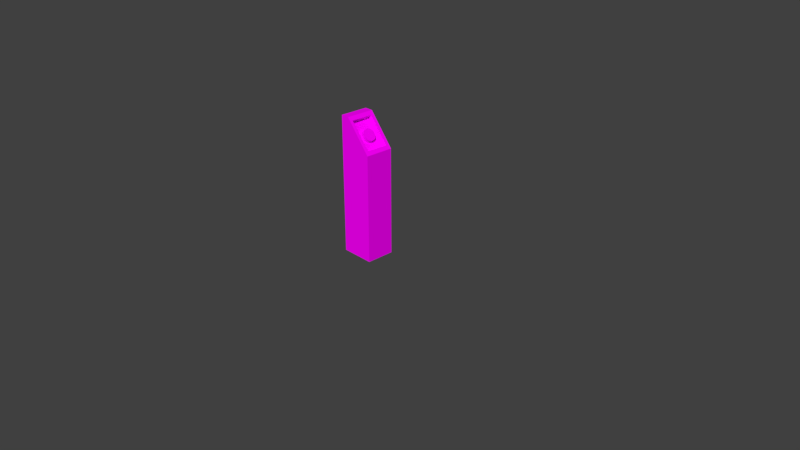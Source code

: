 # Source: cargobuttonstand.blend  (saved by Blender 2.78.0; exported with 4.5.12 LTS)
import bpy
from mathutils import Matrix  # noqa: F401  (used for matrix-valued properties, if any)

bpy.ops.wm.read_factory_settings(use_empty=True)
scene = bpy.context.scene
scene.name = 'Scene'

# ---- collections
col_collection_1 = bpy.data.collections.new('Collection 1'); scene.collection.children.link(col_collection_1)

# ---- images (referenced by path relative to the original .blend; pixels are not part of the script)
import os
ASSET_DIR = os.environ.get("B2B_ASSET_DIR", "")  # directory of the original .blend (textures are referenced by path, not embedded)
HERE = os.path.dirname(os.path.abspath(__file__))  # packed textures are extracted next to this script under _unpacked/

def load_image(name, relpath, width, height, colorspace="sRGB"):
    """Load a texture the original file referenced (path relative to the .blend, or extracted next to this script)."""
    p = next((c for c in (os.path.join(HERE, relpath), os.path.join(ASSET_DIR, relpath)) if relpath and os.path.exists(c)), "")
    if p:
        img = bpy.data.images.load(p, check_existing=True)
        img.name = name
    else:  # same state as the original file: an image datablock whose file is absent (Cycles renders it pink)
        img = bpy.data.images.new(name, width, height)
        img.source = "FILE"
        img.filepath = "//" + (relpath or name)
    img.colorspace_settings.name = colorspace
    return img
img_pk02_wall08b_c_png = load_image('pk02_wall08b_C.png', 'pk02_wall08b_C.png', 1024, 1024, 'sRGB')
img_pk02_wall06b_c_png = load_image('pk02_wall06b_C.png', 'pk02_wall06b_C.png', 1024, 1024, 'sRGB')

# ---- materials (node trees are filled in below, after node groups)
mat_material = bpy.data.materials.new('Material')
mat_material.alpha_threshold = 0.0
mat_material.roughness = 0.5
mat_material.line_color = (0.0, 0.0, 0.0, 1.0)
mat_standbuttonedge = bpy.data.materials.new('StandButtonEdge')
mat_standbuttonedge.alpha_threshold = 0.0
mat_standbuttonedge.roughness = 0.5
mat_standpanel = bpy.data.materials.new('Standpanel')
mat_standpanel.alpha_threshold = 0.0
mat_standpanel.roughness = 0.5

# ---- material node trees
mat_standbuttonedge.use_nodes = True; mat_standbuttonedge.node_tree.nodes.clear()
_N = mat_standbuttonedge.node_tree.nodes; _L = mat_standbuttonedge.node_tree.links
n0 = _N.new('ShaderNodeOutputMaterial'); n0.name = 'Material Output'; n0.location = (300, 300)
n1 = _N.new('ShaderNodeBsdfDiffuse'); n1.name = 'Diffuse BSDF'; n1.location = (10, 300)
n2 = _N.new('ShaderNodeTexImage'); n2.name = 'Image Texture'; n2.location = (-180, 300)
n2.width = 140
n2.image = img_pk02_wall08b_c_png
_L.new(n1.outputs[0], n0.inputs[0])
_L.new(n2.outputs[0], n1.inputs[0])
n0.is_active_output = True
mat_standpanel.use_nodes = True; mat_standpanel.node_tree.nodes.clear()
_N = mat_standpanel.node_tree.nodes; _L = mat_standpanel.node_tree.links
n0 = _N.new('ShaderNodeOutputMaterial'); n0.name = 'Material Output'; n0.location = (300, 300)
n1 = _N.new('ShaderNodeBsdfDiffuse'); n1.name = 'Diffuse BSDF'; n1.location = (10, 300)
n2 = _N.new('ShaderNodeTexImage'); n2.name = 'Image Texture'; n2.location = (-180, 300)
n2.width = 140
n2.image = img_pk02_wall06b_c_png
_L.new(n1.outputs[0], n0.inputs[0])
_L.new(n2.outputs[0], n1.inputs[0])
n0.is_active_output = True

# ---- world
world_world = bpy.data.worlds.new('World'); scene.world = world_world
world_world.color = (0.05088, 0.05088, 0.05088)
world_world.use_sun_shadow = False
world_world.sun_shadow_jitter_overblur = 0.0
world_world.cycles.sampling_method = 'MANUAL'

# ---- cameras
cam_camera = bpy.data.cameras.new('Camera')
cam_camera.clip_end = 100.0
cam_camera.lens = 35.0
cam_camera.sensor_width = 32.0
cam_camera.sensor_height = 18.0
cam_camera.ortho_scale = 7.314
cam_camera.dof.focus_distance = 0.0

# ---- meshes
me_circle = bpy.data.meshes.new('Circle')
me_circle.from_pydata([(-0.02317, 0.7586, 0.4642), (-0.3202, 0.6996, 0.4642), (-0.5719, 0.5313, 0.4642), (-0.7402, 0.2796, 0.4642), (-0.7993, -0.01744, 0.4642), (-0.7402, -0.3144, 0.4642), (-0.5719, -0.5662, 0.4642), (-0.3202, -0.7344, 0.4642), (-0.02317, -0.7935, 0.4642), (0.2738, -0.7344, 0.4642), (0.5256, -0.5662, 0.4642), (0.6938, -0.3144, 0.4642), (0.7529, -0.01744, 0.4642), (0.6938, 0.2796, 0.4642), (0.5256, 0.5313, 0.4642), (0.2738, 0.6996, 0.4642), (-0.3202, 0.6996, 2.67e-05), (-0.02317, 0.7586, 2.67e-05), (-0.5719, 0.5313, 2.67e-05), (-0.7402, 0.2796, 2.67e-05), (-0.7993, -0.01744, 2.67e-05), (-0.7402, -0.3144, 2.67e-05), (-0.5719, -0.5662, 2.67e-05), (-0.3202, -0.7344, 2.67e-05), (-0.02317, -0.7935, 2.67e-05), (0.2738, -0.7344, 2.67e-05), (0.5256, -0.5662, 2.67e-05), (0.6938, -0.3144, 2.67e-05), (0.7529, -0.01744, 2.67e-05), (0.6938, 0.2796, 2.67e-05), (0.5256, 0.5313, 2.67e-05), (0.2738, 0.6996, 2.67e-05), (-12.56, -1.749, 8.369), (-12.56, 1.789, 8.369), (-9.842, 1.789, 11.61), (-9.842, -1.749, 11.61), (-2.366, -1.749, -0.186), (-2.366, 1.789, -0.186), (3.255, 1.789, 0.6178), (3.255, -1.749, 0.6178), (-10.52, -1.749, 10.8), (-10.52, 1.789, 10.8), (2.574, -1.749, -0.1944), (2.574, 1.789, -0.1944), (-1.819, -1.358, -0.1869), (-1.819, 1.397, -0.1869), (2.028, -1.358, -0.1935), (2.028, 1.397, -0.1935), (-1.818, -1.358, 0.4961), (-1.818, 1.397, 0.4961), (2.029, -1.358, 0.4896), (2.029, 1.397, 0.4896)], [], [(1, 0, 15, 14, 13, 12, 11, 10, 9, 8, 7, 6, 5, 4, 3, 2), (16, 17, 31, 30, 29, 28, 27, 26, 25, 24, 23, 22, 21, 20, 19, 18), (13, 29, 30, 14), (6, 22, 23, 7), (14, 30, 31, 15), (7, 23, 24, 8), (0, 17, 16, 1), (15, 31, 17, 0), (8, 24, 25, 9), (1, 16, 18, 2), (9, 25, 26, 10), (2, 18, 19, 3), (10, 26, 27, 11), (3, 19, 20, 4), (11, 27, 28, 12), (4, 20, 21, 5), (12, 28, 29, 13), (5, 21, 22, 6), (40, 41, 34, 35), (42, 43, 38, 39), (32, 33, 37, 36), (34, 35, 39, 38), (33, 41, 34, 38, 43, 37), (36, 44, 46, 42), (32, 33, 41, 40), (46, 50, 51, 47), (37, 45, 44, 36), (43, 47, 45, 37), (42, 46, 47, 43), (48, 49, 51, 50), (44, 48, 50, 46), (47, 51, 49, 45), (45, 49, 48, 44), (36, 42, 39, 35, 40, 32)])
me_circle.polygons.foreach_set('material_index', [0, 1, 1, 1, 1, 1, 1, 1, 1, 1, 1, 1, 1, 1, 1, 1, 1, 1, 0, 2, 2, 2, 2, 2, 0, 2, 2, 2, 2, 2, 2, 2, 2, 2])
_uv = me_circle.uv_layers.new(name='UVMap')
_uv.uv.foreach_set('vector', [0.0, 0.0, 0.0, 0.0, 0.0, 0.0, 0.0, 0.0, 0.0, 0.0, 0.0, 0.0, 0.0, 0.0, 0.0, 0.0, 0.0, 0.0, 0.0, 0.0, 0.0, 0.0, 0.0, 0.0, 0.0, 0.0, 0.0, 0.0, 0.0, 0.0, 0.0, 0.0, 0.5, 0.5994, 0.4619, 0.7832, 0.3916, 0.9238, 0.2998, 0.9999, 0.2003, 0.9999, 0.1084, 0.9238, 0.03813, 0.7832, 7.07e-05, 0.5994, 7.076e-05, 0.4006, 0.03813, 0.2168, 0.1084, 0.07618, 0.2003, 7.086e-05, 0.2998, 7.07e-05, 0.3916, 0.07618, 0.4619, 0.2168, 0.5, 0.4006, 0.75, 0.4514, 1.0, 0.4514, 1.0, 0.6682, 0.75, 0.6682, 0.25, 0.6682, 0.5, 0.6682, 0.5, 0.8341, 0.25, 0.8341, 0.25, 1.0, 3.21e-08, 1.0, 3.21e-08, 0.8341, 0.25, 0.8341, 0.5, 0.0, 0.75, 0.0, 0.75, 0.2168, 0.5, 0.2168, 0.25, 0.6173, 3.21e-08, 0.6173, 0.0, 0.3827, 0.25, 0.3827, 0.25, 0.8341, 3.21e-08, 0.8341, 3.21e-08, 0.6173, 0.25, 0.6173, 0.5, 0.2168, 0.75, 0.2168, 0.75, 0.4514, 0.5, 0.4514, 0.25, 0.3827, 0.0, 0.3827, 3.21e-08, 0.1659, 0.25, 0.1659, 0.5, 0.4514, 0.75, 0.4514, 0.75, 0.6682, 0.5, 0.6682, 0.25, 0.1659, 3.21e-08, 0.1659, 3.21e-08, 0.0, 0.25, 4.618e-08, 0.5, 0.6682, 0.75, 0.6682, 0.75, 0.8341, 0.5, 0.8341, 0.25, 6.928e-08, 0.5, 0.0, 0.5, 0.2168, 0.25, 0.2168, 0.75, 9.237e-08, 1.0, 0.0, 1.0, 0.2168, 0.75, 0.2168, 0.25, 0.2168, 0.5, 0.2168, 0.5, 0.4514, 0.25, 0.4514, 0.75, 0.2168, 1.0, 0.2168, 1.0, 0.4514, 0.75, 0.4514, 0.25, 0.4514, 0.5, 0.4514, 0.5, 0.6682, 0.25, 0.6682, 0.0, 0.0, 1.0, 0.0, 1.0, 1.0, 0.0, 1.0, 5.474e-05, 5.474e-05, 0.9999, 5.501e-05, 0.9999, 0.2997, 5.474e-05, 0.2997, 5.177e-05, 0.2658, 5.155e-05, 5.173e-05, 0.9999, 5.155e-05, 0.9999, 0.2658, 4.548e-05, 0.2069, 4.548e-05, 4.555e-05, 1.0, 4.548e-05, 1.0, 0.2069, 4.973e-05, 0.2474, 4.984e-05, 0.06206, 4.984e-05, 4.973e-05, 1.0, 4.974e-05, 1.0, 0.06206, 0.7783, 0.2474, 2.814e-05, 0.07924, 0.1106, 4.308e-05, 0.8894, 2.814e-05, 1.0, 0.07923, 0.0, 0.0, 1.0, 0.0, 1.0, 1.0, 0.0, 1.0, 4.979e-05, 0.2479, 4.983e-05, 4.979e-05, 1.0, 5.005e-05, 1.0, 0.2479, 1.0, 3.929e-05, 0.8894, 0.1544, 0.1106, 0.1544, 3.929e-05, 3.934e-05, 1.0, 2.814e-05, 0.8894, 0.07923, 0.1106, 0.07924, 2.814e-05, 4.7e-05, 3.929e-05, 0.1544, 0.1106, 3.936e-05, 0.8894, 3.929e-05, 1.0, 0.1544, 0.0, 0.0, 7.927e-08, 1.0, 1.0, 1.0, 1.0, 1.403e-07, 4.213e-05, 0.1776, 4.22e-05, 4.213e-05, 1.0, 4.229e-05, 1.0, 0.1776, 1.0, 5.812e-05, 1.0, 0.1776, 4.214e-05, 0.1776, 4.477e-05, 4.214e-05, 1.0, 0.2479, 1.0, 4.979e-05, 4.987e-05, 4.985e-05, 4.979e-05, 0.2479, 0.7783, 4.99e-05, 1.0, 0.1854, 1.0, 0.2474, 4.984e-05, 0.2474, 4.973e-05, 0.1854, 4.973e-05, 4.973e-05])
me_circle.materials.append(mat_material)
me_circle.materials.append(mat_standbuttonedge)
me_circle.materials.append(mat_standpanel)
me_circle.use_remesh_preserve_volume = False
me_circle.use_remesh_preserve_attributes = False
me_circle.use_mirror_vertex_groups = False
me_circle.update()

# ---- objects
ob_circle = bpy.data.objects.new('Circle', me_circle)
ob_camera = bpy.data.objects.new('Camera', cam_camera)

# ---- transforms, parenting, visibility, modifiers, constraints
ob_circle.location = (0.03931, 0.00212, 1.64)
ob_circle.rotation_euler = (0.0, 0.8727, 0.0)
ob_circle.scale = (-0.1068, -0.1068, -0.1068)
ob_circle.lineart.crease_threshold = 0.0
ob_camera.location = (7.481, -6.508, 5.344)
ob_camera.rotation_euler = (1.109, 0.0, 0.8149)
ob_camera.lock_rotations_4d = False
ob_camera.empty_display_type = 'ARROWS'
ob_camera.color = (0.0, 0.0, 0.0, 0.0)
ob_camera.display_type = 'WIRE'
ob_camera.lineart.crease_threshold = 0.0

# ---- collection membership
col_collection_1.objects.link(ob_circle)
col_collection_1.objects.link(ob_camera)

# ---- scene / render settings (as saved in the file)
scene.camera = ob_camera
scene.frame_start = 1; scene.frame_end = 250; scene.frame_set(1)
scene.render.engine = 'CYCLES'
scene.render.resolution_percentage = 50
scene.render.dither_intensity = 0.0
scene.cycles.use_denoising = False
scene.cycles.samples = 128
scene.cycles.sampling_pattern = 'TABULATED_SOBOL'
scene.cycles.light_sampling_threshold = 0.0
scene.cycles.use_adaptive_sampling = False
scene.cycles.use_light_tree = False
scene.cycles.blur_glossy = 0.0
scene.cycles.sample_clamp_indirect = 0.0
scene.view_settings.view_transform = 'Standard'
bpy.context.view_layer.update()

# ---- added for rendering (the .blend has no usable light): sun
light_auto_sun = bpy.data.lights.new('AutoSun', 'SUN')
light_auto_sun.energy = 3.0
light_auto_sun.angle = 0.0523599
ob_auto_sun = bpy.data.objects.new('AutoSun', light_auto_sun)
scene.collection.objects.link(ob_auto_sun)
ob_auto_sun.rotation_euler = (0.872665, 0.174533, 0.523599)
bpy.context.view_layer.update()
